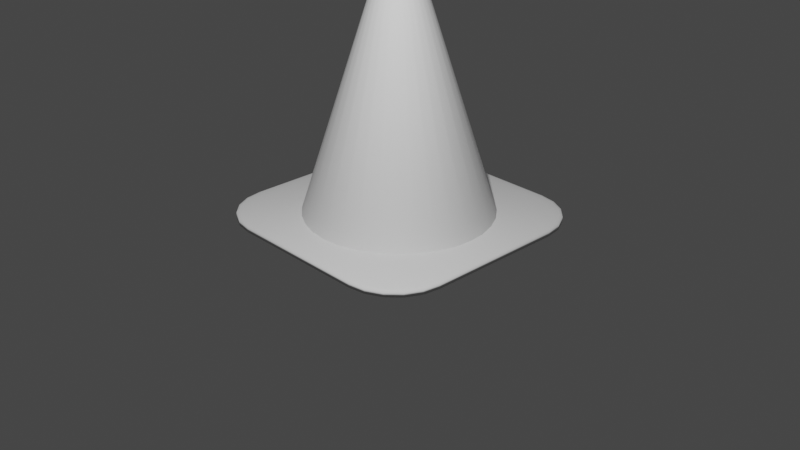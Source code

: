 # Source: Cone.blend  (saved by Blender 2.82.7; exported with 4.5.12 LTS)
import bpy
from mathutils import Matrix  # noqa: F401  (used for matrix-valued properties, if any)

bpy.ops.wm.read_factory_settings(use_empty=True)
scene = bpy.context.scene
scene.name = 'Scene'

# ---- collections
col_collection = bpy.data.collections.new('Collection'); scene.collection.children.link(col_collection)

# ---- node groups
ng_auto_smooth = bpy.data.node_groups.new('Auto Smooth', 'GeometryNodeTree')
_s = ng_auto_smooth.interface.new_socket(name='Geometry', in_out='OUTPUT', socket_type='NodeSocketGeometry')
_s = ng_auto_smooth.interface.new_socket(name='Geometry', in_out='INPUT', socket_type='NodeSocketGeometry')
_s = ng_auto_smooth.interface.new_socket(name='Angle', in_out='INPUT', socket_type='NodeSocketFloat')
_s.subtype = 'ANGLE'
_s.min_value = 0.0
_s.max_value = 3.142
ng_auto_smooth.is_modifier = True
_N = ng_auto_smooth.nodes; _L = ng_auto_smooth.links
n0 = _N.new('NodeGroupOutput'); n0.name = 'Group Output'; n0.location = (480, -100)
n1 = _N.new('NodeGroupInput'); n1.name = 'Group Input'; n1.location = (-420, -300)
n2 = _N.new('NodeGroupInput'); n2.name = 'Group Input.001'; n2.location = (-60, -100)
n3 = _N.new('GeometryNodeSetShadeSmooth'); n3.name = 'Set Shade Smooth'; n3.location = (120, -100)
n3.domain = 'EDGE'
n4 = _N.new('GeometryNodeSetShadeSmooth'); n4.name = 'Set Shade Smooth.001'; n4.location = (300, -100)
n5 = _N.new('GeometryNodeInputMeshEdgeAngle'); n5.name = 'Edge Angle'; n5.location = (-420, -220)
n6 = _N.new('GeometryNodeInputEdgeSmooth'); n6.name = 'Is Edge Smooth'; n6.location = (-60, -160)
n7 = _N.new('GeometryNodeInputShadeSmooth'); n7.name = 'Is Face Smooth'; n7.location = (-240, -340)
n8 = _N.new('FunctionNodeBooleanMath'); n8.name = 'Boolean Math'; n8.location = (-60, -220)
n9 = _N.new('FunctionNodeCompare'); n9.name = 'Compare'; n9.location = (-240, -180)
n9.operation = 'LESS_EQUAL'
_L.new(n5.outputs[0], n9.inputs[0])
_L.new(n4.outputs[0], n0.inputs[0])
_L.new(n1.outputs[1], n9.inputs[1])
_L.new(n9.outputs[0], n8.inputs[0])
_L.new(n7.outputs[0], n8.inputs[1])
_L.new(n2.outputs[0], n3.inputs[0])
_L.new(n6.outputs[0], n3.inputs[1])
_L.new(n3.outputs[0], n4.inputs[0])
_L.new(n8.outputs[0], n3.inputs[2])
n0.is_active_output = True

# ---- world
world_world = bpy.data.worlds.new('World'); scene.world = world_world
world_world.use_nodes = True; world_world.node_tree.nodes.clear()
_N = world_world.node_tree.nodes; _L = world_world.node_tree.links
n0 = _N.new('ShaderNodeOutputWorld'); n0.name = 'World Output'; n0.location = (300, 300)
n1 = _N.new('ShaderNodeBackground'); n1.name = 'Background'; n1.location = (10, 300)
n1.inputs[0].default_value = (0.05088, 0.05088, 0.05088, 1.0)
_L.new(n1.outputs[0], n0.inputs[0])
n0.is_active_output = True
world_world.color = (0.05088, 0.05088, 0.05088)
world_world.use_sun_shadow = False
world_world.sun_shadow_jitter_overblur = 0.0

# ---- cameras
cam_camera = bpy.data.cameras.new('Camera')
cam_camera.clip_end = 100.0
cam_camera.ortho_scale = 7.314

# ---- lights
light_light = bpy.data.lights.new('Light', 'POINT')
light_light.transmission_factor = 0.0
light_light.energy = 1000.0
light_light.shadow_soft_size = 0.1
light_light.shadow_maximum_resolution = 0.006
light_light.use_absolute_resolution = True

# ---- meshes
me_cube_001 = bpy.data.meshes.new('Cube.001')
me_cube_001.from_pydata([(-0.5682, -0.5682, -1.0), (-0.5682, -1.0, -0.5682), (-1.0, -0.5682, -0.5682), (-0.5682, -0.7017, -0.9789), (-0.5682, -0.822, -0.9176), (-0.7017, -0.5682, -0.9789), (-0.7052, -0.706, -0.9538), (-0.7008, -0.8161, -0.896), (-0.822, -0.5682, -0.9176), (-0.8164, -0.7011, -0.8957), (-0.7967, -0.7967, -0.8547), (-0.7017, -0.9789, -0.5682), (-0.822, -0.9176, -0.5682), (-0.5682, -0.9789, -0.7017), (-0.706, -0.9538, -0.7052), (-0.8161, -0.896, -0.7008), (-0.5682, -0.9176, -0.822), (-0.7011, -0.8957, -0.8164), (-0.7967, -0.8547, -0.7967), (-0.9789, -0.5682, -0.7017), (-0.9176, -0.5682, -0.822), (-0.9789, -0.7017, -0.5682), (-0.9538, -0.7052, -0.706), (-0.896, -0.7008, -0.8161), (-0.9176, -0.822, -0.5682), (-0.8957, -0.8164, -0.7011), (-0.8547, -0.7967, -0.7967), (-0.5682, -1.0, 0.5682), (-0.5682, -0.5682, 1.0), (-1.0, -0.5682, 0.5682), (-0.5682, -0.9789, 0.7017), (-0.5682, -0.9176, 0.822), (-0.7017, -0.9789, 0.5682), (-0.7052, -0.9538, 0.706), (-0.7008, -0.896, 0.8161), (-0.822, -0.9176, 0.5682), (-0.8164, -0.8957, 0.7011), (-0.7967, -0.8547, 0.7967), (-0.7017, -0.5682, 0.9789), (-0.822, -0.5682, 0.9176), (-0.5682, -0.7017, 0.9789), (-0.706, -0.7052, 0.9538), (-0.8161, -0.7008, 0.896), (-0.5682, -0.822, 0.9176), (-0.7011, -0.8164, 0.8957), (-0.7967, -0.7967, 0.8547), (-0.9789, -0.7017, 0.5682), (-0.9176, -0.822, 0.5682), (-0.9789, -0.5682, 0.7017), (-0.9538, -0.706, 0.7052), (-0.896, -0.8161, 0.7008), (-0.9176, -0.5682, 0.822), (-0.8957, -0.7011, 0.8164), (-0.8547, -0.7967, 0.7967), (-0.5682, 0.5682, -1.0), (-1.0, 0.5682, -0.5682), (-0.5682, 1.0, -0.5682), (-0.7017, 0.5682, -0.9789), (-0.822, 0.5682, -0.9176), (-0.5682, 0.7017, -0.9789), (-0.706, 0.7052, -0.9538), (-0.8161, 0.7008, -0.896), (-0.5682, 0.822, -0.9176), (-0.7011, 0.8164, -0.8957), (-0.7967, 0.7967, -0.8547), (-0.9789, 0.7017, -0.5682), (-0.9176, 0.822, -0.5682), (-0.9789, 0.5682, -0.7017), (-0.9538, 0.706, -0.7052), (-0.896, 0.8161, -0.7008), (-0.9176, 0.5682, -0.822), (-0.8957, 0.7011, -0.8164), (-0.8547, 0.7967, -0.7967), (-0.5682, 0.9789, -0.7017), (-0.5682, 0.9176, -0.822), (-0.7017, 0.9789, -0.5682), (-0.7052, 0.9538, -0.706), (-0.7008, 0.896, -0.8161), (-0.822, 0.9176, -0.5682), (-0.8164, 0.8957, -0.7011), (-0.7967, 0.8547, -0.7967), (-0.5682, 0.5682, 1.0), (-0.5682, 1.0, 0.5682), (-1.0, 0.5682, 0.5682), (-0.5682, 0.7017, 0.9789), (-0.5682, 0.822, 0.9176), (-0.7017, 0.5682, 0.9789), (-0.7052, 0.706, 0.9538), (-0.7008, 0.8161, 0.896), (-0.822, 0.5682, 0.9176), (-0.8164, 0.7011, 0.8957), (-0.7967, 0.7967, 0.8547), (-0.7017, 0.9789, 0.5682), (-0.822, 0.9176, 0.5682), (-0.5682, 0.9789, 0.7017), (-0.706, 0.9538, 0.7052), (-0.8161, 0.896, 0.7008), (-0.5682, 0.9176, 0.822), (-0.7011, 0.8957, 0.8164), (-0.7967, 0.8547, 0.7967), (-0.9789, 0.5682, 0.7017), (-0.9176, 0.5682, 0.822), (-0.9789, 0.7017, 0.5682), (-0.9538, 0.7052, 0.706), (-0.896, 0.7008, 0.8161), (-0.9176, 0.822, 0.5682), (-0.8957, 0.8164, 0.7011), (-0.8547, 0.7967, 0.7967), (0.5682, -0.5682, -1.0), (1.0, -0.5682, -0.5682), (0.5682, -1.0, -0.5682), (0.7017, -0.5682, -0.9789), (0.822, -0.5682, -0.9176), (0.5682, -0.7017, -0.9789), (0.706, -0.7052, -0.9538), (0.8161, -0.7008, -0.896), (0.5682, -0.822, -0.9176), (0.7011, -0.8164, -0.8957), (0.7967, -0.7967, -0.8547), (0.9789, -0.7017, -0.5682), (0.9176, -0.822, -0.5682), (0.9789, -0.5682, -0.7017), (0.9538, -0.706, -0.7052), (0.896, -0.8161, -0.7008), (0.9176, -0.5682, -0.822), (0.8957, -0.7011, -0.8164), (0.8547, -0.7967, -0.7967), (0.5682, -0.9789, -0.7017), (0.5682, -0.9176, -0.822), (0.7017, -0.9789, -0.5682), (0.7052, -0.9538, -0.706), (0.7008, -0.896, -0.8161), (0.822, -0.9176, -0.5682), (0.8164, -0.8957, -0.7011), (0.7967, -0.8547, -0.7967), (0.5682, -0.5682, 1.0), (0.5682, -1.0, 0.5682), (1.0, -0.5682, 0.5682), (0.5682, -0.7017, 0.9789), (0.5682, -0.822, 0.9176), (0.7017, -0.5682, 0.9789), (0.7052, -0.706, 0.9538), (0.7008, -0.8161, 0.896), (0.822, -0.5682, 0.9176), (0.8164, -0.7011, 0.8957), (0.7967, -0.7967, 0.8547), (0.7017, -0.9789, 0.5682), (0.822, -0.9176, 0.5682), (0.5682, -0.9789, 0.7017), (0.706, -0.9538, 0.7052), (0.8161, -0.896, 0.7008), (0.5682, -0.9176, 0.822), (0.7011, -0.8957, 0.8164), (0.7967, -0.8547, 0.7967), (0.9789, -0.5682, 0.7017), (0.9176, -0.5682, 0.822), (0.9789, -0.7017, 0.5682), (0.9538, -0.7052, 0.706), (0.896, -0.7008, 0.8161), (0.9176, -0.822, 0.5682), (0.8957, -0.8164, 0.7011), (0.8547, -0.7967, 0.7967), (0.5682, 0.5682, -1.0), (0.5682, 1.0, -0.5682), (1.0, 0.5682, -0.5682), (0.5682, 0.7017, -0.9789), (0.5682, 0.822, -0.9176), (0.7017, 0.5682, -0.9789), (0.7052, 0.706, -0.9538), (0.7008, 0.8161, -0.896), (0.822, 0.5682, -0.9176), (0.8164, 0.7011, -0.8957), (0.7967, 0.7967, -0.8547), (0.7017, 0.9789, -0.5682), (0.822, 0.9176, -0.5682), (0.5682, 0.9789, -0.7017), (0.706, 0.9538, -0.7052), (0.8161, 0.896, -0.7008), (0.5682, 0.9176, -0.822), (0.7011, 0.8957, -0.8164), (0.7967, 0.8547, -0.7967), (0.9789, 0.5682, -0.7017), (0.9176, 0.5682, -0.822), (0.9789, 0.7017, -0.5682), (0.9538, 0.7052, -0.706), (0.896, 0.7008, -0.8161), (0.9176, 0.822, -0.5682), (0.8957, 0.8164, -0.7011), (0.8547, 0.7967, -0.7967), (0.5682, 0.5682, 1.0), (1.0, 0.5682, 0.5682), (0.5682, 1.0, 0.5682), (0.7017, 0.5682, 0.9789), (0.822, 0.5682, 0.9176), (0.5682, 0.7017, 0.9789), (0.706, 0.7052, 0.9538), (0.8161, 0.7008, 0.896), (0.5682, 0.822, 0.9176), (0.7011, 0.8164, 0.8957), (0.7967, 0.7967, 0.8547), (0.9789, 0.7017, 0.5682), (0.9176, 0.822, 0.5682), (0.9789, 0.5682, 0.7017), (0.9538, 0.706, 0.7052), (0.896, 0.8161, 0.7008), (0.9176, 0.5682, 0.822), (0.8957, 0.7011, 0.8164), (0.8547, 0.7967, 0.7967), (0.5682, 0.9789, 0.7017), (0.5682, 0.9176, 0.822), (0.7017, 0.9789, 0.5682), (0.7052, 0.9538, 0.706), (0.7008, 0.896, 0.8161), (0.822, 0.9176, 0.5682), (0.8164, 0.8957, 0.7011), (0.7967, 0.8547, 0.7967)], [], [(110, 136, 27, 1), (164, 190, 137, 109), (189, 81, 28, 135), (2, 29, 83, 55), (56, 82, 191, 163), (0, 3, 6, 5), (3, 4, 7, 6), (4, 16, 17, 7), (5, 6, 9, 8), (6, 7, 10, 9), (7, 17, 18, 10), (1, 11, 14, 13), (11, 12, 15, 14), (12, 24, 25, 15), (13, 14, 17, 16), (14, 15, 18, 17), (15, 25, 26, 18), (2, 19, 22, 21), (19, 20, 23, 22), (20, 8, 9, 23), (21, 22, 25, 24), (22, 23, 26, 25), (23, 9, 10, 26), (10, 18, 26), (27, 30, 33, 32), (30, 31, 34, 33), (31, 43, 44, 34), (32, 33, 36, 35), (33, 34, 37, 36), (34, 44, 45, 37), (28, 38, 41, 40), (38, 39, 42, 41), (39, 51, 52, 42), (40, 41, 44, 43), (41, 42, 45, 44), (42, 52, 53, 45), (29, 46, 49, 48), (46, 47, 50, 49), (47, 35, 36, 50), (48, 49, 52, 51), (49, 50, 53, 52), (50, 36, 37, 53), (37, 45, 53), (54, 57, 60, 59), (57, 58, 61, 60), (58, 70, 71, 61), (59, 60, 63, 62), (60, 61, 64, 63), (61, 71, 72, 64), (55, 65, 68, 67), (65, 66, 69, 68), (66, 78, 79, 69), (67, 68, 71, 70), (68, 69, 72, 71), (69, 79, 80, 72), (56, 73, 76, 75), (73, 74, 77, 76), (74, 62, 63, 77), (75, 76, 79, 78), (76, 77, 80, 79), (77, 63, 64, 80), (64, 72, 80), (81, 84, 87, 86), (84, 85, 88, 87), (85, 97, 98, 88), (86, 87, 90, 89), (87, 88, 91, 90), (88, 98, 99, 91), (82, 92, 95, 94), (92, 93, 96, 95), (93, 105, 106, 96), (94, 95, 98, 97), (95, 96, 99, 98), (96, 106, 107, 99), (83, 100, 103, 102), (100, 101, 104, 103), (101, 89, 90, 104), (102, 103, 106, 105), (103, 104, 107, 106), (104, 90, 91, 107), (91, 99, 107), (108, 111, 114, 113), (111, 112, 115, 114), (112, 124, 125, 115), (113, 114, 117, 116), (114, 115, 118, 117), (115, 125, 126, 118), (109, 119, 122, 121), (119, 120, 123, 122), (120, 132, 133, 123), (121, 122, 125, 124), (122, 123, 126, 125), (123, 133, 134, 126), (110, 127, 130, 129), (127, 128, 131, 130), (128, 116, 117, 131), (129, 130, 133, 132), (130, 131, 134, 133), (131, 117, 118, 134), (118, 126, 134), (135, 138, 141, 140), (138, 139, 142, 141), (139, 151, 152, 142), (140, 141, 144, 143), (141, 142, 145, 144), (142, 152, 153, 145), (136, 146, 149, 148), (146, 147, 150, 149), (147, 159, 160, 150), (148, 149, 152, 151), (149, 150, 153, 152), (150, 160, 161, 153), (137, 154, 157, 156), (154, 155, 158, 157), (155, 143, 144, 158), (156, 157, 160, 159), (157, 158, 161, 160), (158, 144, 145, 161), (145, 153, 161), (162, 165, 168, 167), (165, 166, 169, 168), (166, 178, 179, 169), (167, 168, 171, 170), (168, 169, 172, 171), (169, 179, 180, 172), (163, 173, 176, 175), (173, 174, 177, 176), (174, 186, 187, 177), (175, 176, 179, 178), (176, 177, 180, 179), (177, 187, 188, 180), (164, 181, 184, 183), (181, 182, 185, 184), (182, 170, 171, 185), (183, 184, 187, 186), (184, 185, 188, 187), (185, 171, 172, 188), (172, 180, 188), (189, 192, 195, 194), (192, 193, 196, 195), (193, 205, 206, 196), (194, 195, 198, 197), (195, 196, 199, 198), (196, 206, 207, 199), (190, 200, 203, 202), (200, 201, 204, 203), (201, 213, 214, 204), (202, 203, 206, 205), (203, 204, 207, 206), (204, 214, 215, 207), (191, 208, 211, 210), (208, 209, 212, 211), (209, 197, 198, 212), (210, 211, 214, 213), (211, 212, 215, 214), (212, 198, 199, 215), (199, 207, 215), (54, 0, 5, 57), (57, 5, 8, 58), (58, 8, 20, 70), (70, 20, 19, 67), (67, 19, 2, 55), (1, 27, 32, 11), (11, 32, 35, 12), (12, 35, 47, 24), (24, 47, 46, 21), (21, 46, 29, 2), (28, 81, 86, 38), (38, 86, 89, 39), (39, 89, 101, 51), (51, 101, 100, 48), (48, 100, 83, 29), (82, 56, 75, 92), (92, 75, 78, 93), (93, 78, 66, 105), (105, 66, 65, 102), (102, 65, 55, 83), (162, 54, 59, 165), (165, 59, 62, 166), (166, 62, 74, 178), (178, 74, 73, 175), (175, 73, 56, 163), (81, 189, 194, 84), (84, 194, 197, 85), (85, 197, 209, 97), (97, 209, 208, 94), (94, 208, 191, 82), (190, 164, 183, 200), (200, 183, 186, 201), (201, 186, 174, 213), (213, 174, 173, 210), (210, 173, 163, 191), (108, 162, 167, 111), (111, 167, 170, 112), (112, 170, 182, 124), (124, 182, 181, 121), (121, 181, 164, 109), (189, 135, 140, 192), (192, 140, 143, 193), (193, 143, 155, 205), (205, 155, 154, 202), (202, 154, 137, 190), (136, 110, 129, 146), (146, 129, 132, 147), (147, 132, 120, 159), (159, 120, 119, 156), (156, 119, 109, 137), (0, 108, 113, 3), (3, 113, 116, 4), (4, 116, 128, 16), (16, 128, 127, 13), (13, 127, 110, 1), (135, 28, 40, 138), (138, 40, 43, 139), (139, 43, 31, 151), (151, 31, 30, 148), (148, 30, 27, 136), (54, 162, 108, 0)])
me_cube_001.polygons.foreach_set('use_smooth', [True] * 218)
_uv = me_cube_001.uv_layers.new(name='UVMap')
_uv.uv.foreach_set('vector', [0.429, 0.804, 0.571, 0.804, 0.571, 0.946, 0.429, 0.946, 0.429, 0.554, 0.571, 0.554, 0.571, 0.696, 0.429, 0.696, 0.679, 0.554, 0.821, 0.554, 0.821, 0.696, 0.679, 0.696, 0.429, 0.05397, 0.571, 0.05397, 0.571, 0.196, 0.429, 0.196, 0.429, 0.304, 0.571, 0.304, 0.571, 0.446, 0.429, 0.446, 0.179, 0.696, 0.179, 0.7127, 0.1618, 0.7132, 0.1623, 0.696, 0.179, 0.7127, 0.179, 0.7277, 0.1624, 0.727, 0.1618, 0.7132, 0.179, 0.7277, 0.179, 0.75, 0.1624, 0.75, 0.1624, 0.727, 0.1623, 0.696, 0.1618, 0.7132, 0.148, 0.7126, 0.1473, 0.696, 0.1618, 0.7132, 0.1624, 0.727, 0.1504, 0.7246, 0.148, 0.7126, 0.1624, 0.727, 0.1624, 0.75, 0.1504, 0.75, 0.1504, 0.7246, 0.429, 0.946, 0.429, 0.9627, 0.4118, 0.9632, 0.4123, 0.946, 0.429, 0.9627, 0.429, 0.9777, 0.4124, 0.977, 0.4118, 0.9632, 0.429, 0.9777, 0.429, 1.0, 0.4124, 1.0, 0.4124, 0.977, 0.4123, 0.946, 0.4118, 0.9632, 0.398, 0.9626, 0.3973, 0.946, 0.4118, 0.9632, 0.4124, 0.977, 0.4004, 0.9746, 0.398, 0.9626, 0.4124, 0.977, 0.4124, 1.0, 0.4004, 1.0, 0.4004, 0.9746, 0.429, 0.05397, 0.4123, 0.05397, 0.4118, 0.03685, 0.429, 0.03729, 0.4123, 0.05397, 0.3973, 0.05397, 0.398, 0.03741, 0.4118, 0.03685, 0.3973, 0.05397, 0.375, 0.05397, 0.375, 0.03736, 0.398, 0.03741, 0.429, 0.03729, 0.4118, 0.03685, 0.4124, 0.02296, 0.429, 0.02225, 0.4118, 0.03685, 0.398, 0.03741, 0.4004, 0.02541, 0.4124, 0.02296, 0.398, 0.03741, 0.375, 0.03736, 0.375, 0.02541, 0.4004, 0.02541, 0.1504, 0.7246, 0.1504, 0.75, 0.125, 0.7246, 0.571, 0.946, 0.5877, 0.946, 0.5882, 0.9632, 0.571, 0.9627, 0.5877, 0.946, 0.6027, 0.946, 0.602, 0.9626, 0.5882, 0.9632, 0.6027, 0.946, 0.625, 0.946, 0.625, 0.9626, 0.602, 0.9626, 0.571, 0.9627, 0.5882, 0.9632, 0.5876, 0.977, 0.571, 0.9777, 0.5882, 0.9632, 0.602, 0.9626, 0.5996, 0.9746, 0.5876, 0.977, 0.602, 0.9626, 0.625, 0.9626, 0.625, 0.9746, 0.5996, 0.9746, 0.821, 0.696, 0.8377, 0.696, 0.8382, 0.7132, 0.821, 0.7127, 0.8377, 0.696, 0.8527, 0.696, 0.852, 0.7126, 0.8382, 0.7132, 0.8527, 0.696, 0.875, 0.696, 0.875, 0.7126, 0.852, 0.7126, 0.821, 0.7127, 0.8382, 0.7132, 0.8376, 0.727, 0.821, 0.7277, 0.8382, 0.7132, 0.852, 0.7126, 0.8496, 0.7246, 0.8376, 0.727, 0.852, 0.7126, 0.875, 0.7126, 0.875, 0.7246, 0.8496, 0.7246, 0.571, 0.05397, 0.571, 0.03729, 0.5882, 0.03675, 0.5877, 0.05397, 0.571, 0.03729, 0.571, 0.02225, 0.5876, 0.02298, 0.5882, 0.03675, 0.571, 0.02225, 0.571, 0.0, 0.5876, 0.0, 0.5876, 0.02298, 0.5877, 0.05397, 0.5882, 0.03675, 0.602, 0.03736, 0.6027, 0.05397, 0.5882, 0.03675, 0.5876, 0.02298, 0.5996, 0.02541, 0.602, 0.03736, 0.5876, 0.02298, 0.5876, 0.0, 0.5996, 0.0, 0.5996, 0.02541, 0.5996, 0.9746, 0.625, 0.9746, 0.5996, 1.0, 0.179, 0.554, 0.1623, 0.554, 0.1618, 0.5368, 0.179, 0.5373, 0.1623, 0.554, 0.1473, 0.554, 0.148, 0.5374, 0.1618, 0.5368, 0.1473, 0.554, 0.125, 0.554, 0.125, 0.5374, 0.148, 0.5374, 0.179, 0.5373, 0.1618, 0.5368, 0.1624, 0.523, 0.179, 0.5223, 0.1618, 0.5368, 0.148, 0.5374, 0.1504, 0.5254, 0.1624, 0.523, 0.148, 0.5374, 0.125, 0.5374, 0.125, 0.5254, 0.1504, 0.5254, 0.429, 0.196, 0.429, 0.2127, 0.4118, 0.2132, 0.4123, 0.196, 0.429, 0.2127, 0.429, 0.2277, 0.4124, 0.227, 0.4118, 0.2132, 0.429, 0.2277, 0.429, 0.2723, 0.4124, 0.273, 0.4124, 0.227, 0.4123, 0.196, 0.4118, 0.2132, 0.398, 0.2126, 0.3973, 0.196, 0.4118, 0.2132, 0.4124, 0.227, 0.4004, 0.2246, 0.398, 0.2126, 0.4124, 0.227, 0.4124, 0.273, 0.4004, 0.2754, 0.4004, 0.2246, 0.429, 0.304, 0.4123, 0.304, 0.4118, 0.2868, 0.429, 0.2873, 0.4123, 0.304, 0.3973, 0.304, 0.398, 0.2874, 0.4118, 0.2868, 0.3973, 0.304, 0.375, 0.304, 0.375, 0.2874, 0.398, 0.2874, 0.429, 0.2873, 0.4118, 0.2868, 0.4124, 0.273, 0.429, 0.2723, 0.4118, 0.2868, 0.398, 0.2874, 0.4004, 0.2754, 0.4124, 0.273, 0.398, 0.2874, 0.375, 0.2874, 0.375, 0.2754, 0.4004, 0.2754, 0.1504, 0.5254, 0.125, 0.5254, 0.1504, 0.5, 0.821, 0.554, 0.821, 0.5373, 0.8382, 0.5368, 0.8377, 0.554, 0.821, 0.5373, 0.821, 0.5223, 0.8376, 0.523, 0.8382, 0.5368, 0.821, 0.5223, 0.821, 0.5, 0.8376, 0.5, 0.8376, 0.523, 0.8377, 0.554, 0.8382, 0.5368, 0.852, 0.5374, 0.8527, 0.554, 0.8382, 0.5368, 0.8376, 0.523, 0.8496, 0.5254, 0.852, 0.5374, 0.8376, 0.523, 0.8376, 0.5, 0.8496, 0.5, 0.8496, 0.5254, 0.571, 0.304, 0.571, 0.2873, 0.5882, 0.2868, 0.5877, 0.304, 0.571, 0.2873, 0.571, 0.2723, 0.5876, 0.273, 0.5882, 0.2868, 0.571, 0.2723, 0.571, 0.2277, 0.5876, 0.227, 0.5876, 0.273, 0.5877, 0.304, 0.5882, 0.2868, 0.602, 0.2874, 0.6027, 0.304, 0.5882, 0.2868, 0.5876, 0.273, 0.5996, 0.2754, 0.602, 0.2874, 0.5876, 0.273, 0.5876, 0.227, 0.5996, 0.2246, 0.5996, 0.2754, 0.571, 0.196, 0.5877, 0.196, 0.5882, 0.2132, 0.571, 0.2127, 0.5877, 0.196, 0.6027, 0.196, 0.602, 0.2126, 0.5882, 0.2132, 0.6027, 0.196, 0.625, 0.196, 0.625, 0.2126, 0.602, 0.2126, 0.571, 0.2127, 0.5882, 0.2132, 0.5876, 0.227, 0.571, 0.2277, 0.5882, 0.2132, 0.602, 0.2126, 0.5996, 0.2246, 0.5876, 0.227, 0.602, 0.2126, 0.625, 0.2126, 0.625, 0.2246, 0.5996, 0.2246, 0.8496, 0.5254, 0.8496, 0.5, 0.875, 0.5254, 0.321, 0.696, 0.3377, 0.696, 0.3382, 0.7132, 0.321, 0.7127, 0.3377, 0.696, 0.3527, 0.696, 0.352, 0.7126, 0.3382, 0.7132, 0.3527, 0.696, 0.3973, 0.696, 0.398, 0.7126, 0.352, 0.7126, 0.321, 0.7127, 0.3382, 0.7132, 0.3376, 0.727, 0.321, 0.7277, 0.3382, 0.7132, 0.352, 0.7126, 0.3496, 0.7246, 0.3376, 0.727, 0.352, 0.7126, 0.398, 0.7126, 0.4004, 0.7246, 0.3496, 0.7246, 0.429, 0.696, 0.429, 0.7127, 0.4118, 0.7132, 0.4123, 0.696, 0.429, 0.7127, 0.429, 0.7277, 0.4124, 0.727, 0.4118, 0.7132, 0.429, 0.7277, 0.429, 0.7723, 0.4124, 0.773, 0.4124, 0.727, 0.4123, 0.696, 0.4118, 0.7132, 0.398, 0.7126, 0.3973, 0.696, 0.4118, 0.7132, 0.4124, 0.727, 0.4004, 0.7246, 0.398, 0.7126, 0.4124, 0.727, 0.4124, 0.773, 0.4004, 0.7754, 0.4004, 0.7246, 0.429, 0.804, 0.4123, 0.804, 0.4118, 0.7868, 0.429, 0.7873, 0.4123, 0.804, 0.3973, 0.804, 0.398, 0.7874, 0.4118, 0.7868, 0.3973, 0.804, 0.375, 0.804, 0.375, 0.7874, 0.398, 0.7874, 0.429, 0.7873, 0.4118, 0.7868, 0.4124, 0.773, 0.429, 0.7723, 0.4118, 0.7868, 0.398, 0.7874, 0.4004, 0.7754, 0.4124, 0.773, 0.398, 0.7874, 0.375, 0.7874, 0.375, 0.7754, 0.4004, 0.7754, 0.3496, 0.7246, 0.375, 0.7246, 0.3496, 0.75, 0.679, 0.696, 0.679, 0.7127, 0.6618, 0.7132, 0.6623, 0.696, 0.679, 0.7127, 0.679, 0.7277, 0.6624, 0.727, 0.6618, 0.7132, 0.679, 0.7277, 0.679, 0.75, 0.6624, 0.75, 0.6624, 0.727, 0.6623, 0.696, 0.6618, 0.7132, 0.648, 0.7126, 0.6473, 0.696, 0.6618, 0.7132, 0.6624, 0.727, 0.6504, 0.7246, 0.648, 0.7126, 0.6624, 0.727, 0.6624, 0.75, 0.6504, 0.75, 0.6504, 0.7246, 0.571, 0.804, 0.571, 0.7873, 0.5882, 0.7868, 0.5877, 0.804, 0.571, 0.7873, 0.571, 0.7723, 0.5876, 0.773, 0.5882, 0.7868, 0.571, 0.7723, 0.571, 0.7277, 0.5876, 0.727, 0.5876, 0.773, 0.5877, 0.804, 0.5882, 0.7868, 0.602, 0.7874, 0.6027, 0.804, 0.5882, 0.7868, 0.5876, 0.773, 0.5996, 0.7754, 0.602, 0.7874, 0.5876, 0.773, 0.5876, 0.727, 0.5996, 0.7246, 0.5996, 0.7754, 0.571, 0.696, 0.5877, 0.696, 0.5882, 0.7132, 0.571, 0.7127, 0.5877, 0.696, 0.6027, 0.696, 0.602, 0.7126, 0.5882, 0.7132, 0.6027, 0.696, 0.6473, 0.696, 0.648, 0.7126, 0.602, 0.7126, 0.571, 0.7127, 0.5882, 0.7132, 0.5876, 0.727, 0.571, 0.7277, 0.5882, 0.7132, 0.602, 0.7126, 0.5996, 0.7246, 0.5876, 0.727, 0.602, 0.7126, 0.648, 0.7126, 0.6504, 0.7246, 0.5996, 0.7246, 0.6504, 0.7246, 0.6504, 0.75, 0.625, 0.7246, 0.321, 0.554, 0.321, 0.5373, 0.3382, 0.5368, 0.3377, 0.554, 0.321, 0.5373, 0.321, 0.5223, 0.3376, 0.523, 0.3382, 0.5368, 0.321, 0.5223, 0.321, 0.5, 0.3376, 0.5, 0.3376, 0.523, 0.3377, 0.554, 0.3382, 0.5368, 0.352, 0.5374, 0.3527, 0.554, 0.3382, 0.5368, 0.3376, 0.523, 0.3496, 0.5254, 0.352, 0.5374, 0.3376, 0.523, 0.3376, 0.5, 0.3496, 0.5, 0.3496, 0.5254, 0.429, 0.446, 0.429, 0.4627, 0.4118, 0.4632, 0.4123, 0.446, 0.429, 0.4627, 0.429, 0.4777, 0.4124, 0.477, 0.4118, 0.4632, 0.429, 0.4777, 0.429, 0.5223, 0.4124, 0.523, 0.4124, 0.477, 0.4123, 0.446, 0.4118, 0.4632, 0.398, 0.4626, 0.3973, 0.446, 0.4118, 0.4632, 0.4124, 0.477, 0.4004, 0.4746, 0.398, 0.4626, 0.4124, 0.477, 0.4124, 0.523, 0.4004, 0.5254, 0.4004, 0.4746, 0.429, 0.554, 0.4123, 0.554, 0.4118, 0.5368, 0.429, 0.5373, 0.4123, 0.554, 0.3973, 0.554, 0.398, 0.5374, 0.4118, 0.5368, 0.3973, 0.554, 0.3527, 0.554, 0.352, 0.5374, 0.398, 0.5374, 0.429, 0.5373, 0.4118, 0.5368, 0.4124, 0.523, 0.429, 0.5223, 0.4118, 0.5368, 0.398, 0.5374, 0.4004, 0.5254, 0.4124, 0.523, 0.398, 0.5374, 0.352, 0.5374, 0.3496, 0.5254, 0.4004, 0.5254, 0.3496, 0.5254, 0.3496, 0.5, 0.375, 0.5254, 0.679, 0.554, 0.6623, 0.554, 0.6618, 0.5368, 0.679, 0.5373, 0.6623, 0.554, 0.6473, 0.554, 0.648, 0.5374, 0.6618, 0.5368, 0.6473, 0.554, 0.6027, 0.554, 0.602, 0.5374, 0.648, 0.5374, 0.679, 0.5373, 0.6618, 0.5368, 0.6624, 0.523, 0.679, 0.5223, 0.6618, 0.5368, 0.648, 0.5374, 0.6504, 0.5254, 0.6624, 0.523, 0.648, 0.5374, 0.602, 0.5374, 0.5996, 0.5254, 0.6504, 0.5254, 0.571, 0.554, 0.571, 0.5373, 0.5882, 0.5368, 0.5877, 0.554, 0.571, 0.5373, 0.571, 0.5223, 0.5876, 0.523, 0.5882, 0.5368, 0.571, 0.5223, 0.571, 0.4777, 0.5876, 0.477, 0.5876, 0.523, 0.5877, 0.554, 0.5882, 0.5368, 0.602, 0.5374, 0.6027, 0.554, 0.5882, 0.5368, 0.5876, 0.523, 0.5996, 0.5254, 0.602, 0.5374, 0.5876, 0.523, 0.5876, 0.477, 0.5996, 0.4746, 0.5996, 0.5254, 0.571, 0.446, 0.5877, 0.446, 0.5882, 0.4632, 0.571, 0.4627, 0.5877, 0.446, 0.6027, 0.446, 0.602, 0.4626, 0.5882, 0.4632, 0.6027, 0.446, 0.625, 0.446, 0.625, 0.4626, 0.602, 0.4626, 0.571, 0.4627, 0.5882, 0.4632, 0.5876, 0.477, 0.571, 0.4777, 0.5882, 0.4632, 0.602, 0.4626, 0.5996, 0.4746, 0.5876, 0.477, 0.602, 0.4626, 0.625, 0.4626, 0.625, 0.4746, 0.5996, 0.4746, 0.6504, 0.5254, 0.625, 0.5254, 0.6504, 0.5, 0.179, 0.554, 0.179, 0.696, 0.1623, 0.696, 0.1623, 0.554, 0.1623, 0.554, 0.1623, 0.696, 0.1473, 0.696, 0.1473, 0.554, 0.1473, 0.554, 0.1473, 0.696, 0.125, 0.696, 0.125, 0.554, 0.3973, 0.196, 0.3973, 0.05397, 0.4123, 0.05397, 0.4123, 0.196, 0.4123, 0.196, 0.4123, 0.05397, 0.429, 0.05397, 0.429, 0.196, 0.429, 0.946, 0.571, 0.946, 0.571, 0.9627, 0.429, 0.9627, 0.429, 0.9627, 0.571, 0.9627, 0.571, 0.9777, 0.429, 0.9777, 0.429, 0.9777, 0.571, 0.9777, 0.571, 1.0, 0.429, 1.0, 0.429, 0.02225, 0.571, 0.02225, 0.571, 0.03729, 0.429, 0.03729, 0.429, 0.03729, 0.571, 0.03729, 0.571, 0.05397, 0.429, 0.05397, 0.821, 0.696, 0.821, 0.554, 0.8377, 0.554, 0.8377, 0.696, 0.8377, 0.696, 0.8377, 0.554, 0.8527, 0.554, 0.8527, 0.696, 0.8527, 0.696, 0.8527, 0.554, 0.875, 0.554, 0.875, 0.696, 0.6027, 0.05397, 0.6027, 0.196, 0.5877, 0.196, 0.5877, 0.05397, 0.5877, 0.05397, 0.5877, 0.196, 0.571, 0.196, 0.571, 0.05397, 0.571, 0.304, 0.429, 0.304, 0.429, 0.2873, 0.571, 0.2873, 0.571, 0.2873, 0.429, 0.2873, 0.429, 0.2723, 0.571, 0.2723, 0.571, 0.2723, 0.429, 0.2723, 0.429, 0.2277, 0.571, 0.2277, 0.571, 0.2277, 0.429, 0.2277, 0.429, 0.2127, 0.571, 0.2127, 0.571, 0.2127, 0.429, 0.2127, 0.429, 0.196, 0.571, 0.196, 0.321, 0.554, 0.179, 0.554, 0.179, 0.5373, 0.321, 0.5373, 0.321, 0.5373, 0.179, 0.5373, 0.179, 0.5223, 0.321, 0.5223, 0.321, 0.5223, 0.179, 0.5223, 0.179, 0.5, 0.321, 0.5, 0.3973, 0.446, 0.3973, 0.304, 0.4123, 0.304, 0.4123, 0.446, 0.4123, 0.446, 0.4123, 0.304, 0.429, 0.304, 0.429, 0.446, 0.821, 0.554, 0.679, 0.554, 0.679, 0.5373, 0.821, 0.5373, 0.821, 0.5373, 0.679, 0.5373, 0.679, 0.5223, 0.821, 0.5223, 0.821, 0.5223, 0.679, 0.5223, 0.679, 0.5, 0.821, 0.5, 0.6027, 0.304, 0.6027, 0.446, 0.5877, 0.446, 0.5877, 0.304, 0.5877, 0.304, 0.5877, 0.446, 0.571, 0.446, 0.571, 0.304, 0.571, 0.554, 0.429, 0.554, 0.429, 0.5373, 0.571, 0.5373, 0.571, 0.5373, 0.429, 0.5373, 0.429, 0.5223, 0.571, 0.5223, 0.571, 0.5223, 0.429, 0.5223, 0.429, 0.4777, 0.571, 0.4777, 0.571, 0.4777, 0.429, 0.4777, 0.429, 0.4627, 0.571, 0.4627, 0.571, 0.4627, 0.429, 0.4627, 0.429, 0.446, 0.571, 0.446, 0.321, 0.696, 0.321, 0.554, 0.3377, 0.554, 0.3377, 0.696, 0.3377, 0.696, 0.3377, 0.554, 0.3527, 0.554, 0.3527, 0.696, 0.3527, 0.696, 0.3527, 0.554, 0.3973, 0.554, 0.3973, 0.696, 0.3973, 0.696, 0.3973, 0.554, 0.4123, 0.554, 0.4123, 0.696, 0.4123, 0.696, 0.4123, 0.554, 0.429, 0.554, 0.429, 0.696, 0.679, 0.554, 0.679, 0.696, 0.6623, 0.696, 0.6623, 0.554, 0.6623, 0.554, 0.6623, 0.696, 0.6473, 0.696, 0.6473, 0.554, 0.6473, 0.554, 0.6473, 0.696, 0.6027, 0.696, 0.6027, 0.554, 0.6027, 0.554, 0.6027, 0.696, 0.5877, 0.696, 0.5877, 0.554, 0.5877, 0.554, 0.5877, 0.696, 0.571, 0.696, 0.571, 0.554, 0.571, 0.804, 0.429, 0.804, 0.429, 0.7873, 0.571, 0.7873, 0.571, 0.7873, 0.429, 0.7873, 0.429, 0.7723, 0.571, 0.7723, 0.571, 0.7723, 0.429, 0.7723, 0.429, 0.7277, 0.571, 0.7277, 0.571, 0.7277, 0.429, 0.7277, 0.429, 0.7127, 0.571, 0.7127, 0.571, 0.7127, 0.429, 0.7127, 0.429, 0.696, 0.571, 0.696, 0.179, 0.696, 0.321, 0.696, 0.321, 0.7127, 0.179, 0.7127, 0.179, 0.7127, 0.321, 0.7127, 0.321, 0.7277, 0.179, 0.7277, 0.179, 0.7277, 0.321, 0.7277, 0.321, 0.75, 0.179, 0.75, 0.3973, 0.946, 0.3973, 0.804, 0.4123, 0.804, 0.4123, 0.946, 0.4123, 0.946, 0.4123, 0.804, 0.429, 0.804, 0.429, 0.946, 0.679, 0.696, 0.821, 0.696, 0.821, 0.7127, 0.679, 0.7127, 0.679, 0.7127, 0.821, 0.7127, 0.821, 0.7277, 0.679, 0.7277, 0.679, 0.7277, 0.821, 0.7277, 0.821, 0.75, 0.679, 0.75, 0.6027, 0.804, 0.6027, 0.946, 0.5877, 0.946, 0.5877, 0.804, 0.5877, 0.804, 0.5877, 0.946, 0.571, 0.946, 0.571, 0.804, 0.179, 0.554, 0.321, 0.554, 0.321, 0.696, 0.179, 0.696])
me_cube_001.use_remesh_fix_poles = True
me_cube_001.use_remesh_preserve_attributes = False
me_cube_001.use_mirror_vertex_groups = False
me_cube_001.update()
me_cylinder = bpy.data.meshes.new('Cylinder')
me_cylinder.from_pydata([(0.0, 1.0, -1.0), (7.655e-08, 0.2, 1.5), (0.1951, 0.9808, -1.0), (0.03902, 0.1962, 1.5), (0.3827, 0.9239, -1.0), (0.07654, 0.1848, 1.5), (0.5556, 0.8315, -1.0), (0.1111, 0.1663, 1.5), (0.7071, 0.7071, -1.0), (0.1414, 0.1414, 1.5), (0.8315, 0.5556, -1.0), (0.1663, 0.1111, 1.5), (0.9239, 0.3827, -1.0), (0.1848, 0.07654, 1.5), (0.9808, 0.1951, -1.0), (0.1962, 0.03902, 1.5), (1.0, 7.55e-08, -1.0), (0.2, 2.423e-07, 1.5), (0.9808, -0.1951, -1.0), (0.1962, -0.03902, 1.5), (0.9239, -0.3827, -1.0), (0.1848, -0.07654, 1.5), (0.8315, -0.5556, -1.0), (0.1663, -0.1111, 1.5), (0.7071, -0.7071, -1.0), (0.1414, -0.1414, 1.5), (0.5556, -0.8315, -1.0), (0.1111, -0.1663, 1.5), (0.3827, -0.9239, -1.0), (0.07654, -0.1848, 1.5), (0.1951, -0.9808, -1.0), (0.03902, -0.1962, 1.5), (-3.258e-07, -1.0, -1.0), (1.139e-08, -0.2, 1.5), (-0.1951, -0.9808, -1.0), (-0.03902, -0.1962, 1.5), (-0.3827, -0.9239, -1.0), (-0.07654, -0.1848, 1.5), (-0.5556, -0.8315, -1.0), (-0.1111, -0.1663, 1.5), (-0.7071, -0.7071, -1.0), (-0.1414, -0.1414, 1.5), (-0.8315, -0.5556, -1.0), (-0.1663, -0.1111, 1.5), (-0.9239, -0.3827, -1.0), (-0.1848, -0.07654, 1.5), (-0.9808, -0.1951, -1.0), (-0.1962, -0.03902, 1.5), (-1.0, 9.656e-07, -1.0), (-0.2, 4.204e-07, 1.5), (-0.9808, 0.1951, -1.0), (-0.1962, 0.03902, 1.5), (-0.9239, 0.3827, -1.0), (-0.1848, 0.07654, 1.5), (-0.8315, 0.5556, -1.0), (-0.1663, 0.1111, 1.5), (-0.7071, 0.7071, -1.0), (-0.1414, 0.1414, 1.5), (-0.5556, 0.8315, -1.0), (-0.1111, 0.1663, 1.5), (-0.3827, 0.9239, -1.0), (-0.07654, 0.1848, 1.5), (-0.1951, 0.9808, -1.0), (-0.03902, 0.1962, 1.5), (-0.1732, 0.07173, 1.5), (-0.8659, 0.3587, -1.0), (-0.1559, 0.1041, 1.5), (-0.7793, 0.5207, -1.0), (0.07173, 0.1732, 1.5), (0.3587, 0.8659, -1.0), (0.03657, 0.1838, 1.5), (0.1828, 0.9192, -1.0), (-0.1838, 0.03657, 1.5), (-0.9192, 0.1828, -1.0), (0.1325, 0.1325, 1.5), (0.6627, 0.6627, -1.0), (0.1041, -0.1559, 1.5), (0.5207, -0.7793, -1.0), (0.07173, -0.1732, 1.5), (0.3587, -0.8659, -1.0), (0.1559, 0.1041, 1.5), (0.7793, 0.5207, -1.0), (0.03657, -0.1838, 1.5), (0.1828, -0.9192, -1.0), (-0.07173, -0.1732, 1.5), (-0.3587, -0.8659, -1.0), (-0.1874, 4.082e-07, 1.5), (-0.9372, 9.05e-07, -1.0), (-0.07173, 0.1732, 1.5), (-0.3587, 0.8659, -1.0), (-0.1041, -0.1559, 1.5), (-0.5207, -0.7793, -1.0), (0.1838, -0.03657, 1.5), (0.9192, -0.1828, -1.0), (0.1325, -0.1325, 1.5), (0.6627, -0.6627, -1.0), (0.1732, -0.07173, 1.5), (0.8659, -0.3587, -1.0), (0.1874, 2.414e-07, 1.5), (0.9372, 7.076e-08, -1.0), (-0.1325, 0.1325, 1.5), (-0.6627, 0.6627, -1.0), (-0.1041, 0.1559, 1.5), (-0.5207, 0.7793, -1.0), (1.548e-08, -0.1874, 1.5), (-3.054e-07, -0.9372, -1.0), (7.655e-08, 0.1874, 1.5), (0.0, 0.9372, -1.0), (0.1838, 0.03657, 1.5), (0.9192, 0.1828, -1.0), (0.1041, 0.1559, 1.5), (0.5207, 0.7793, -1.0), (0.1732, 0.07173, 1.5), (0.8659, 0.3587, -1.0), (-0.1732, -0.07173, 1.5), (-0.8659, -0.3587, -1.0), (-0.1559, -0.1041, 1.5), (-0.7793, -0.5207, -1.0), (-0.1838, -0.03657, 1.5), (-0.9192, -0.1828, -1.0), (-0.1325, -0.1325, 1.5), (-0.6627, -0.6627, -1.0), (-0.03657, -0.1838, 1.5), (-0.1828, -0.9192, -1.0), (0.1559, -0.1041, 1.5), (0.7793, -0.5207, -1.0), (-0.03657, 0.1838, 1.5), (-0.1828, 0.9192, -1.0)], [], [(0, 1, 3, 2), (2, 3, 5, 4), (4, 5, 7, 6), (6, 7, 9, 8), (8, 9, 11, 10), (10, 11, 13, 12), (12, 13, 15, 14), (14, 15, 17, 16), (16, 17, 19, 18), (18, 19, 21, 20), (20, 21, 23, 22), (22, 23, 25, 24), (24, 25, 27, 26), (26, 27, 29, 28), (28, 29, 31, 30), (30, 31, 33, 32), (32, 33, 35, 34), (34, 35, 37, 36), (36, 37, 39, 38), (38, 39, 41, 40), (40, 41, 43, 42), (42, 43, 45, 44), (44, 45, 47, 46), (46, 47, 49, 48), (48, 49, 51, 50), (50, 51, 53, 52), (52, 53, 55, 54), (54, 55, 57, 56), (56, 57, 59, 58), (58, 59, 61, 60), (3, 1, 63, 61, 59, 57, 55, 53, 51, 49, 86, 72, 64, 66, 100, 102, 88, 126, 106, 70, 68, 110, 74, 80, 112, 108, 98, 17, 15, 13, 11, 9, 7, 5), (60, 61, 63, 62), (62, 63, 1, 0), (0, 2, 4, 6, 8, 10, 12, 14, 16, 99, 109, 113, 81, 75, 111, 69, 71, 107, 127, 89, 103, 101, 67, 65, 73, 87, 48, 50, 52, 54, 56, 58, 60, 62), (93, 92, 98, 99), (95, 94, 124, 125), (125, 124, 96, 97), (73, 72, 86, 87), (109, 108, 112, 113), (99, 98, 108, 109), (81, 80, 74, 75), (107, 106, 126, 127), (123, 122, 104, 105), (67, 66, 64, 65), (105, 104, 82, 83), (127, 126, 88, 89), (75, 74, 110, 111), (91, 90, 84, 85), (17, 98, 92, 96, 124, 94, 76, 78, 82, 104, 122, 84, 90, 120, 116, 114, 118, 86, 49, 47, 45, 43, 41, 39, 37, 35, 33, 31, 29, 27, 25, 23, 21, 19), (111, 110, 68, 69), (77, 76, 94, 95), (103, 102, 100, 101), (65, 64, 72, 73), (79, 78, 76, 77), (121, 120, 90, 91), (115, 114, 116, 117), (71, 70, 106, 107), (113, 112, 80, 81), (87, 86, 118, 119), (97, 96, 92, 93), (85, 84, 122, 123), (89, 88, 102, 103), (69, 68, 70, 71), (83, 82, 78, 79), (119, 118, 114, 115), (101, 100, 66, 67), (117, 116, 120, 121), (48, 87, 119, 115, 117, 121, 91, 85, 123, 105, 83, 79, 77, 95, 125, 97, 93, 99, 16, 18, 20, 22, 24, 26, 28, 30, 32, 34, 36, 38, 40, 42, 44, 46)])
me_cylinder.polygons.foreach_set('use_smooth', [True] * 68)
_uv = me_cylinder.uv_layers.new(name='UVMap')
_uv.uv.foreach_set('vector', [1.0, 0.5, 1.0, 1.0, 0.9688, 1.0, 0.9688, 0.5, 0.9688, 0.5, 0.9688, 1.0, 0.9375, 1.0, 0.9375, 0.5, 0.9375, 0.5, 0.9375, 1.0, 0.9062, 1.0, 0.9062, 0.5, 0.9062, 0.5, 0.9062, 1.0, 0.875, 1.0, 0.875, 0.5, 0.875, 0.5, 0.875, 1.0, 0.8438, 1.0, 0.8438, 0.5, 0.8438, 0.5, 0.8438, 1.0, 0.8125, 1.0, 0.8125, 0.5, 0.8125, 0.5, 0.8125, 1.0, 0.7812, 1.0, 0.7812, 0.5, 0.7812, 0.5, 0.7812, 1.0, 0.75, 1.0, 0.75, 0.5, 0.75, 0.5, 0.75, 1.0, 0.7188, 1.0, 0.7188, 0.5, 0.7188, 0.5, 0.7188, 1.0, 0.6875, 1.0, 0.6875, 0.5, 0.6875, 0.5, 0.6875, 1.0, 0.6562, 1.0, 0.6562, 0.5, 0.6562, 0.5, 0.6562, 1.0, 0.625, 1.0, 0.625, 0.5, 0.625, 0.5, 0.625, 1.0, 0.5938, 1.0, 0.5938, 0.5, 0.5938, 0.5, 0.5938, 1.0, 0.5625, 1.0, 0.5625, 0.5, 0.5625, 0.5, 0.5625, 1.0, 0.5312, 1.0, 0.5312, 0.5, 0.5312, 0.5, 0.5312, 1.0, 0.5, 1.0, 0.5, 0.5, 0.5, 0.5, 0.5, 1.0, 0.4688, 1.0, 0.4688, 0.5, 0.4688, 0.5, 0.4688, 1.0, 0.4375, 1.0, 0.4375, 0.5, 0.4375, 0.5, 0.4375, 1.0, 0.4062, 1.0, 0.4062, 0.5, 0.4062, 0.5, 0.4062, 1.0, 0.375, 1.0, 0.375, 0.5, 0.375, 0.5, 0.375, 1.0, 0.3438, 1.0, 0.3438, 0.5, 0.3438, 0.5, 0.3438, 1.0, 0.3125, 1.0, 0.3125, 0.5, 0.3125, 0.5, 0.3125, 1.0, 0.2812, 1.0, 0.2812, 0.5, 0.2812, 0.5, 0.2812, 1.0, 0.25, 1.0, 0.25, 0.5, 0.25, 0.5, 0.25, 1.0, 0.2188, 1.0, 0.2188, 0.5, 0.2188, 0.5, 0.2188, 1.0, 0.1875, 1.0, 0.1875, 0.5, 0.1875, 0.5, 0.1875, 1.0, 0.1562, 1.0, 0.1562, 0.5, 0.1562, 0.5, 0.1562, 1.0, 0.125, 1.0, 0.125, 0.5, 0.125, 0.5, 0.125, 1.0, 0.09375, 1.0, 0.09375, 0.5, 0.09375, 0.5, 0.09375, 1.0, 0.0625, 1.0, 0.0625, 0.5, 0.2968, 0.4854, 0.25, 0.49, 0.2032, 0.4854, 0.1582, 0.4717, 0.1167, 0.4496, 0.08029, 0.4197, 0.05045, 0.3833, 0.02827, 0.3418, 0.01461, 0.2968, 0.01, 0.25, 0.02507, 0.25, 0.02939, 0.2939, 0.04219, 0.3361, 0.06297, 0.375, 0.09095, 0.4091, 0.125, 0.437, 0.1639, 0.4578, 0.2061, 0.4706, 0.25, 0.4749, 0.2939, 0.4706, 0.3361, 0.4578, 0.375, 0.437, 0.4091, 0.4091, 0.437, 0.375, 0.4578, 0.3361, 0.4706, 0.2939, 0.4749, 0.25, 0.49, 0.25, 0.4854, 0.2968, 0.4717, 0.3418, 0.4496, 0.3833, 0.4197, 0.4197, 0.3833, 0.4496, 0.3418, 0.4717, 0.0625, 0.5, 0.0625, 1.0, 0.03125, 1.0, 0.03125, 0.5, 0.03125, 0.5, 0.03125, 1.0, 0.0, 1.0, 0.0, 0.5, 0.75, 0.49, 0.7968, 0.4854, 0.8418, 0.4717, 0.8833, 0.4496, 0.9197, 0.4197, 0.9496, 0.3833, 0.9717, 0.3418, 0.9854, 0.2968, 0.99, 0.25, 0.9749, 0.25, 0.9706, 0.2939, 0.9578, 0.3361, 0.937, 0.375, 0.9091, 0.4091, 0.875, 0.437, 0.8361, 0.4578, 0.7939, 0.4706, 0.75, 0.4749, 0.7061, 0.4706, 0.6639, 0.4578, 0.625, 0.437, 0.5909, 0.4091, 0.563, 0.375, 0.5422, 0.3361, 0.5294, 0.2939, 0.5251, 0.25, 0.51, 0.25, 0.5146, 0.2968, 0.5283, 0.3418, 0.5504, 0.3833, 0.5803, 0.4197, 0.6167, 0.4496, 0.6582, 0.4717, 0.7032, 0.4854, 0.7188, 0.5609, 0.7188, 0.9391, 0.75, 0.9391, 0.75, 0.5609, 0.625, 0.5609, 0.625, 0.9391, 0.6562, 0.9391, 0.6562, 0.5609, 0.6562, 0.5609, 0.6562, 0.9391, 0.6875, 0.9391, 0.6875, 0.5609, 0.2188, 0.5609, 0.2188, 0.9391, 0.25, 0.9391, 0.25, 0.5609, 0.7812, 0.5609, 0.7812, 0.9391, 0.8125, 0.9391, 0.8125, 0.5609, 0.75, 0.5609, 0.75, 0.9391, 0.7812, 0.9391, 0.7812, 0.5609, 0.8438, 0.5609, 0.8438, 0.9391, 0.875, 0.9391, 0.875, 0.5609, 0.0, 0.5609, 0.0, 0.9391, 0.03125, 0.9391, 0.03125, 0.5609, 0.4688, 0.5609, 0.4688, 0.9391, 0.5, 0.9391, 0.5, 0.5609, 0.1562, 0.5609, 0.1562, 0.9391, 0.1875, 0.9391, 0.1875, 0.5609, 0.5, 0.5609, 0.5, 0.9391, 0.5312, 0.9391, 0.5312, 0.5609, 0.03125, 0.5609, 0.03125, 0.9391, 0.0625, 0.9391, 0.0625, 0.5609, 0.875, 0.5609, 0.875, 0.9391, 0.9062, 0.9391, 0.9062, 0.5609, 0.4062, 0.5609, 0.4062, 0.9391, 0.4375, 0.9391, 0.4375, 0.5609, 0.49, 0.25, 0.4749, 0.25, 0.4706, 0.2061, 0.4578, 0.1639, 0.437, 0.125, 0.4091, 0.09095, 0.375, 0.06297, 0.3361, 0.04219, 0.2939, 0.02939, 0.25, 0.02507, 0.2061, 0.02939, 0.1639, 0.04219, 0.125, 0.06297, 0.09095, 0.09095, 0.06297, 0.125, 0.04219, 0.1639, 0.02939, 0.2061, 0.02507, 0.25, 0.01, 0.25, 0.01461, 0.2032, 0.02827, 0.1582, 0.05045, 0.1167, 0.08029, 0.08029, 0.1167, 0.05045, 0.1582, 0.02827, 0.2032, 0.01461, 0.25, 0.01, 0.2968, 0.01461, 0.3418, 0.02827, 0.3833, 0.05045, 0.4197, 0.08029, 0.4496, 0.1167, 0.4717, 0.1582, 0.4854, 0.2032, 0.9062, 0.5609, 0.9062, 0.9391, 0.9375, 0.9391, 0.9375, 0.5609, 0.5938, 0.5609, 0.5938, 0.9391, 0.625, 0.9391, 0.625, 0.5609, 0.09375, 0.5609, 0.09375, 0.9391, 0.125, 0.9391, 0.125, 0.5609, 0.1875, 0.5609, 0.1875, 0.9391, 0.2188, 0.9391, 0.2188, 0.5609, 0.5625, 0.5609, 0.5625, 0.9391, 0.5938, 0.9391, 0.5938, 0.5609, 0.375, 0.5609, 0.375, 0.9391, 0.4062, 0.9391, 0.4062, 0.5609, 0.3125, 0.5609, 0.3125, 0.9391, 0.3438, 0.9391, 0.3438, 0.5609, 0.9688, 0.5609, 0.9688, 0.9391, 1.0, 0.9391, 1.0, 0.5609, 0.8125, 0.5609, 0.8125, 0.9391, 0.8438, 0.9391, 0.8438, 0.5609, 0.25, 0.5609, 0.25, 0.9391, 0.2812, 0.9391, 0.2812, 0.5609, 0.6875, 0.5609, 0.6875, 0.9391, 0.7188, 0.9391, 0.7188, 0.5609, 0.4375, 0.5609, 0.4375, 0.9391, 0.4688, 0.9391, 0.4688, 0.5609, 0.0625, 0.5609, 0.0625, 0.9391, 0.09375, 0.9391, 0.09375, 0.5609, 0.9375, 0.5609, 0.9375, 0.9391, 0.9688, 0.9391, 0.9688, 0.5609, 0.5312, 0.5609, 0.5312, 0.9391, 0.5625, 0.9391, 0.5625, 0.5609, 0.2812, 0.5609, 0.2812, 0.9391, 0.3125, 0.9391, 0.3125, 0.5609, 0.125, 0.5609, 0.125, 0.9391, 0.1562, 0.9391, 0.1562, 0.5609, 0.3438, 0.5609, 0.3438, 0.9391, 0.375, 0.9391, 0.375, 0.5609, 0.51, 0.25, 0.5251, 0.25, 0.5294, 0.2061, 0.5422, 0.1639, 0.563, 0.125, 0.5909, 0.09095, 0.625, 0.06297, 0.6639, 0.04219, 0.7061, 0.02939, 0.75, 0.02507, 0.7939, 0.02939, 0.8361, 0.04219, 0.875, 0.06297, 0.9091, 0.09095, 0.937, 0.125, 0.9578, 0.1639, 0.9706, 0.2061, 0.9749, 0.25, 0.99, 0.25, 0.9854, 0.2032, 0.9717, 0.1582, 0.9496, 0.1167, 0.9197, 0.08029, 0.8833, 0.05045, 0.8418, 0.02827, 0.7968, 0.01461, 0.75, 0.01, 0.7032, 0.01461, 0.6582, 0.02827, 0.6167, 0.05045, 0.5803, 0.08029, 0.5504, 0.1167, 0.5283, 0.1582, 0.5146, 0.2032])
me_cylinder.use_remesh_fix_poles = True
me_cylinder.use_remesh_preserve_attributes = False
me_cylinder.use_mirror_vertex_groups = False
me_cylinder.update()

# ---- objects
ob_light = bpy.data.objects.new('Light', light_light)
ob_camera = bpy.data.objects.new('Camera', cam_camera)
ob_cube = bpy.data.objects.new('Cube', me_cube_001)
ob_cylinder = bpy.data.objects.new('Cylinder', me_cylinder)

# ---- transforms, parenting, visibility, modifiers, constraints
ob_light.location = (2.704, -3.173, 5.034)
ob_light.rotation_euler = (0.6503, 0.05522, 1.866)
ob_light.lock_rotations_4d = False
ob_light.empty_display_type = 'ARROWS'
ob_light.color = (0.0, 0.0, 0.0, 0.0)
ob_light.lineart.crease_threshold = 0.0
ob_camera.location = (7.359, -6.926, 4.958)
ob_camera.rotation_euler = (1.109, 0.0, 0.8149)
ob_camera.lock_rotations_4d = False
ob_camera.empty_display_type = 'ARROWS'
ob_camera.color = (0.0, 0.0, 0.0, 0.0)
ob_camera.display_type = 'WIRE'
ob_camera.lineart.crease_threshold = 0.0
ob_cube.parent = ob_cylinder
ob_cube.matrix_parent_inverse = Matrix(((1.0, -0.0, 0.0, -0.0), (-0.0, 1.0, -0.0, 0.0), (0.0, -0.0, 1.0, -1.0), (-0.0, 0.0, -0.0, 1.0)))
ob_cube.location = (0.0, 0.0, 0.0)
ob_cube.scale = (1.329, 1.329, 0.05315)
ob_cube.lineart.crease_threshold = 0.0
_m = ob_cube.modifiers.new('Auto Smooth', 'NODES')
_m.node_group = ng_auto_smooth
_gi = [s.identifier for s in ng_auto_smooth.interface.items_tree if s.item_type == 'SOCKET' and s.in_out == 'INPUT']
_m[_gi[1]] = 0.5236  # Angle
ob_cylinder.location = (0.0, 0.0, 1.06)
ob_cylinder.lineart.crease_threshold = 0.0
_m = ob_cylinder.modifiers.new('Auto Smooth', 'NODES')
_m.node_group = ng_auto_smooth
_gi = [s.identifier for s in ng_auto_smooth.interface.items_tree if s.item_type == 'SOCKET' and s.in_out == 'INPUT']
_m[_gi[1]] = 0.5236  # Angle

# ---- collection membership
col_collection.objects.link(ob_light)
col_collection.objects.link(ob_camera)
col_collection.objects.link(ob_cube)
col_collection.objects.link(ob_cylinder)

# ---- scene / render settings (as saved in the file)
scene.camera = ob_camera
scene.frame_start = 1; scene.frame_end = 250; scene.frame_set(1)
scene.render.engine = 'BLENDER_EEVEE_NEXT'
scene.cycles.use_denoising = False
scene.cycles.samples = 128
scene.cycles.sampling_pattern = 'TABULATED_SOBOL'
scene.cycles.use_adaptive_sampling = False
scene.cycles.use_light_tree = False
scene.view_settings.view_transform = 'Filmic'
bpy.context.view_layer.update()
